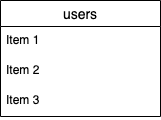

The diagram above was exported from draw.io. Its source (the exported page's mxGraphModel, read from the mxfile embedded in the PNG):
<mxGraphModel dx="596" dy="595" grid="1" gridSize="10" guides="1" tooltips="1" connect="1" arrows="1" fold="1" page="1" pageScale="1" pageWidth="827" pageHeight="1169" math="0" shadow="0">
  <root>
    <mxCell id="0" />
    <mxCell id="1" parent="0" />
    <mxCell id="2" value="users" style="swimlane;fontStyle=0;childLayout=stackLayout;horizontal=1;startSize=26;horizontalStack=0;resizeParent=1;resizeParentMax=0;resizeLast=0;collapsible=1;marginBottom=0;align=center;fontSize=14;" vertex="1" parent="1">
      <mxGeometry x="80" y="120" width="160" height="116" as="geometry" />
    </mxCell>
    <mxCell id="3" value="Item 1" style="text;strokeColor=none;fillColor=none;spacingLeft=4;spacingRight=4;overflow=hidden;rotatable=0;points=[[0,0.5],[1,0.5]];portConstraint=eastwest;fontSize=12;" vertex="1" parent="2">
      <mxGeometry y="26" width="160" height="30" as="geometry" />
    </mxCell>
    <mxCell id="4" value="Item 2" style="text;strokeColor=none;fillColor=none;spacingLeft=4;spacingRight=4;overflow=hidden;rotatable=0;points=[[0,0.5],[1,0.5]];portConstraint=eastwest;fontSize=12;" vertex="1" parent="2">
      <mxGeometry y="56" width="160" height="30" as="geometry" />
    </mxCell>
    <mxCell id="5" value="Item 3" style="text;strokeColor=none;fillColor=none;spacingLeft=4;spacingRight=4;overflow=hidden;rotatable=0;points=[[0,0.5],[1,0.5]];portConstraint=eastwest;fontSize=12;" vertex="1" parent="2">
      <mxGeometry y="86" width="160" height="30" as="geometry" />
    </mxCell>
  </root>
</mxGraphModel>